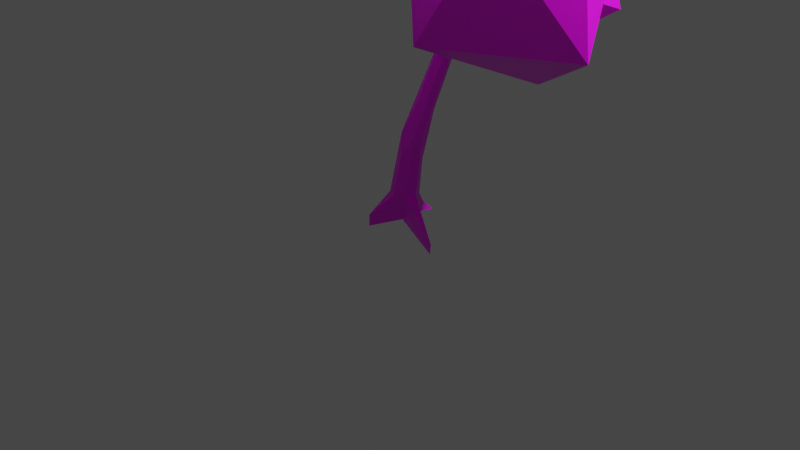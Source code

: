 # Source: trees.blend  (saved by Blender 2.91.10; exported with 4.5.12 LTS)
import bpy
from mathutils import Matrix  # noqa: F401  (used for matrix-valued properties, if any)

bpy.ops.wm.read_factory_settings(use_empty=True)
scene = bpy.context.scene
scene.name = 'Scene'

# ---- collections
col_lightsandcamera = bpy.data.collections.new('LightsAndCamera'); scene.collection.children.link(col_lightsandcamera)
col_puffytree = bpy.data.collections.new('PuffyTree'); scene.collection.children.link(col_puffytree)
col_sagleaftree = bpy.data.collections.new('SagLeafTree'); scene.collection.children.link(col_sagleaftree)
col_palmtree = bpy.data.collections.new('PalmTree'); scene.collection.children.link(col_palmtree)
col_smoothpinetree = bpy.data.collections.new('SmoothPineTree'); scene.collection.children.link(col_smoothpinetree)
col_leafypinetree = bpy.data.collections.new('LeafyPineTree'); scene.collection.children.link(col_leafypinetree)
col_spikeypinetree = bpy.data.collections.new('SpikeyPineTree'); scene.collection.children.link(col_spikeypinetree)
col_charactersize = bpy.data.collections.new('CharacterSize')  # instanced only; not linked into the scene

# ---- images (referenced by path relative to the original .blend; pixels are not part of the script)
import os
ASSET_DIR = os.environ.get("B2B_ASSET_DIR", "")  # directory of the original .blend (textures are referenced by path, not embedded)
HERE = os.path.dirname(os.path.abspath(__file__))  # packed textures are extracted next to this script under _unpacked/

def load_image(name, relpath, width, height, colorspace="sRGB"):
    """Load a texture the original file referenced (path relative to the .blend, or extracted next to this script)."""
    p = next((c for c in (os.path.join(HERE, relpath), os.path.join(ASSET_DIR, relpath)) if relpath and os.path.exists(c)), "")
    if p:
        img = bpy.data.images.load(p, check_existing=True)
        img.name = name
    else:  # same state as the original file: an image datablock whose file is absent (Cycles renders it pink)
        img = bpy.data.images.new(name, width, height)
        img.source = "FILE"
        img.filepath = "//" + (relpath or name)
    img.colorspace_settings.name = colorspace
    return img
img_craztad_basic_8x8_palette_png = load_image('craztad_basic_8x8_palette.png', 'craztad_basic_8x8_palette.png', 1024, 1024, 'sRGB')

# ---- materials (node trees are filled in below, after node groups)
mat_material = bpy.data.materials.new('Material')
mat_material.alpha_threshold = 0.0
mat_material.use_transparent_shadow = False
mat_material.line_color = (0.0, 0.0, 0.0, 1.0)

# ---- material node trees
mat_material.use_nodes = True; mat_material.node_tree.nodes.clear()
_N = mat_material.node_tree.nodes; _L = mat_material.node_tree.links
n0 = _N.new('ShaderNodeOutputMaterial'); n0.name = 'Material Output'; n0.location = (300, 300)
n1 = _N.new('ShaderNodeBsdfPrincipled'); n1.name = 'Principled BSDF'; n1.location = (10, 300)
n1.distribution = 'GGX'
n1.subsurface_method = 'BURLEY'
n1.inputs[2].default_value = 0.4
n1.inputs[3].default_value = 1.45
n1.inputs[27].default_value = (0.0, 0.0, 0.0, 1.0)
n1.inputs[28].default_value = 1.0
n2 = _N.new('ShaderNodeTexImage'); n2.name = 'Image Texture'; n2.location = (-280, 280)
n2.image = img_craztad_basic_8x8_palette_png
_L.new(n1.outputs[0], n0.inputs[0])
_L.new(n2.outputs[0], n1.inputs[0])
n0.is_active_output = True

# ---- world
world_world = bpy.data.worlds.new('World'); scene.world = world_world
world_world.use_nodes = True; world_world.node_tree.nodes.clear()
_N = world_world.node_tree.nodes; _L = world_world.node_tree.links
n0 = _N.new('ShaderNodeOutputWorld'); n0.name = 'World Output'; n0.location = (300, 300)
n1 = _N.new('ShaderNodeBackground'); n1.name = 'Background'; n1.location = (10, 300)
n1.inputs[0].default_value = (0.05088, 0.05088, 0.05088, 1.0)
_L.new(n1.outputs[0], n0.inputs[0])
n0.is_active_output = True
world_world.color = (0.05088, 0.05088, 0.05088)
world_world.use_sun_shadow = False
world_world.sun_shadow_jitter_overblur = 0.0

# ---- cameras
cam_camera = bpy.data.cameras.new('Camera')
cam_camera.clip_end = 100.0
cam_camera.ortho_scale = 7.314

# ---- lights
light_light = bpy.data.lights.new('Light', 'POINT')
light_light.transmission_factor = 0.0
light_light.energy = 1000.0
light_light.shadow_soft_size = 0.1
light_light.shadow_maximum_resolution = 0.006
light_light.use_absolute_resolution = True

# ---- meshes
me_cube = bpy.data.meshes.new('Cube')
me_cube.from_pydata([(0.04495, 0.00249, 0.009343), (-1.369, -0.731, 4.565), (-0.03909, 2.371, 3.737), (-0.05137, 2.364, 3.798), (-0.07777, 2.42, 3.799), (-1.892, 1.988, 4.082), (1.225, 0.9086, 2.405), (1.188, 0.9001, 2.456), (0.1784, 0.7891, 1.884), (-0.5856, -0.9422, 4.274), (-1.187, 1.91, 3.739), (-1.03, 1.981, 3.691), (-0.7783, 0.4075, 3.057), (-0.7774, 0.391, 3.216), (-1.064, 1.79, 3.655), (-0.9502, 1.827, 3.64), (-0.9687, 1.77, 3.744), (-1.037, 1.764, 3.726), (-0.566, 0.001974, 3.095), (-0.7269, -0.0009673, 3.136), (-0.5888, 0.02744, 3.301), (-0.6885, -0.7889, 4.033), (-0.6103, -0.7303, 4.086), (-0.06174, 0.5746, 1.945), (-0.04242, 0.7461, 1.985), (-0.6623, 0.2617, 2.839), (-0.536, 0.3578, 2.857), (-0.462, 0.2291, 2.905), (0.1177, -0.01661, 0.3026), (-0.1032, -0.02896, 0.2852), (0.106, 0.2178, 0.6343), (0.1037, 0.1003, 0.8886), (-0.07098, 0.1002, 0.8954), (0.0694, 0.69, 1.644), (-0.06144, 0.5533, 1.657), (-0.8456, 1.956, 3.711), (-0.8873, 1.992, 3.678), (-0.6238, -0.8196, 4.215), (-0.9006, 2.062, 3.747), (-0.9016, 2.029, 3.806), (-0.9394, 1.918, 3.787), (-0.9348, 1.816, 3.688), (-1.177, 1.881, 3.832), (-0.5153, -0.9109, 4.211), (-1.154, 1.997, 3.829), (-0.5957, -0.7863, 4.089), (-0.7037, -0.7515, 4.073), (-0.7231, -0.8545, 4.268), (-0.6457, -0.9374, 4.185), (-0.555, -0.9348, 4.17), (-0.7881, -0.842, 4.19), (-0.7537, -0.883, 4.184), (-0.7576, -0.7953, 4.203), (-0.7457, -0.8976, 4.247), (-0.6558, 0.02058, 3.329), (-0.7549, -0.00872, 3.258), (-0.08743, 0.6384, 1.715), (-0.5499, 0.04475, 3.184), (-0.4661, 0.1924, 2.806), (-0.06738, 0.6934, 1.674), (-0.4931, 0.3117, 2.912), (-0.6215, 0.4838, 3.146), (-0.7177, 0.461, 3.045), (-0.7831, 0.2879, 3.091), (-0.7149, 0.4452, 3.248), (-0.6444, 0.1462, 2.881), (-0.5975, 0.3412, 2.816), (-0.08767, 0.7385, 1.894), (0.003115, 0.7088, 1.632), (0.09077, 0.6246, 1.649), (-0.1236, 0.6072, 1.945), (-0.01556, 0.5451, 1.702), (-0.003892, 0.5958, 1.99), (-0.01373, 0.6959, 2.027), (0.2032, 0.7143, 2.032), (0.1363, 0.8094, 1.978), (0.2152, 0.7376, 1.875), (0.2499, 0.6853, 1.938), (0.0642, 0.5801, 1.705), (-0.07507, 0.1422, 0.005032), (1.202, 0.9679, 2.4), (1.188, 0.9327, 2.375), (1.178, 0.8854, 2.416), (1.176, 0.9379, 2.467), (0.2051, 0.8002, 2.02), (1.161, 0.973, 2.416), (-0.2881, -1.103, 4.356), (-0.3191, -1.155, 4.337), (-0.3405, -1.161, 4.396), (-0.321, -1.103, 4.41), (-1.368, -0.7829, 4.573), (-1.415, -0.7544, 4.509), (-1.371, -0.7204, 4.511), (-1.396, -0.8019, 4.526), (-0.08779, 2.381, 3.723), (-0.06997, 2.341, 3.767), (-0.08988, 2.38, 3.811), (-0.0842, 2.43, 3.75), (-1.851, 1.937, 4.142), (-1.863, 1.957, 4.055), (-1.857, 1.999, 4.122), (-1.876, 1.916, 4.086), (-0.6494, 0.4778, 3.074), (-0.6381, 0.4405, 3.211), (-0.61, -0.7982, 4.044), (-0.723, -0.01203, 3.325), (-0.5264, 0.1767, 2.763), (-0.1589, 0.6531, 1.979), (0.00268, 0.6341, 2.026), (-0.1028, 0.1869, 0.2986), (0.005772, 0.2324, 0.2955), (0.08825, 0.1687, 0.02268), (0.1511, 0.08338, 0.2907), (-0.008066, -0.06501, 0.2876), (-0.2492, -0.185, -0.1063), (-0.1505, 0.06198, 0.2503), (-0.07256, 0.2629, 0.8571), (0.01247, 0.2653, 0.6899), (0.1346, 0.1834, 0.8692), (0.01585, 0.006579, 0.6872), (-0.1036, 0.1792, 0.876), (0.01053, 0.4183, 1.099), (0.01159, 0.2105, 1.155), (0.09006, 0.3888, 1.104), (0.1065, 0.07911, -0.01502), (0.0762, -0.02019, 0.1428), (0.5709, -0.1249, -0.1429), (0.5814, -0.1242, -0.03409), (-0.0823, -0.008702, 0.01991), (-0.2285, -0.1999, 0.03109), (-0.2764, -0.1436, 0.01211), (-0.01052, 0.1845, -0.001909), (-0.162, 0.4906, -0.006033), (-0.2655, 0.7425, -0.2211), (1.289, 0.5051, 1.633), (2.182, 0.02497, 2.139), (0.8968, -0.6819, 2.149), (0.3614, -0.07921, 2.135), (0.9119, 1.021, 2.139), (1.868, 0.6195, 2.585), (1.439, -0.3925, 3.219), (0.4233, -0.2948, 3.104), (0.6326, 0.8309, 2.901), (1.404, 1.414, 3.135), (2.072, 0.05084, 2.955), (1.067, 0.5169, 3.555), (-0.8284, 2.604, 2.819), (0.7753, 2.474, 2.708), (0.1374, 1.357, 3.108), (-1.201, 1.65, 4.047), (-1.192, 3.079, 4.256), (-0.2044, 4.038, 3.237), (1.432, 1.797, 3.942), (-0.237, 1.107, 4.812), (-0.6289, 2.279, 5.491), (-0.3878, 3.737, 5.275), (1.333, 3.124, 3.91), (0.7477, 2.394, 5.411), (-2.507, 0.3822, 3.26), (-0.6752, 0.6839, 3.504), (-1.833, 0.08744, 4.714), (-2.856, 0.8629, 4.539), (-3.142, 1.619, 3.905), (-1.407, 1.574, 3.004), (-0.7805, 0.7434, 5.331), (-1.996, 0.9309, 5.931), (-3.012, 2.263, 5.335), (-1.898, 2.554, 4.077), (-0.8165, 2.186, 4.321), (-1.456, 2.157, 5.537), (-1.715, -1.037, 3.234), (-1.088, -1.414, 3.974), (-2.063, -1.51, 4.157), (-3.102, -1.003, 4.166), (-2.429, -0.1527, 3.613), (-1.419, -0.06912, 3.913), (-1.629, -1.69, 4.951), (-2.878, -1.551, 4.476), (-2.668, -0.4064, 4.761), (-1.899, 0.05991, 4.782), (-0.7087, -0.6735, 4.95), (-2.064, -1.114, 5.423), (-0.002704, -0.6882, 3.309), (0.9271, -1.305, 3.84), (0.02776, -2.04, 3.394), (-1.22, -1.215, 3.891), (-0.6638, -0.242, 4.397), (0.7726, -0.06143, 4.726), (0.5556, -2.274, 4.295), (-0.7247, -2.502, 4.522), (-1.042, -1.153, 4.874), (-0.149, -0.5038, 5.448), (1.276, -1.47, 4.756), (0.08534, -1.861, 5.508), (0.7251, 1.05, 1.686), (0.9397, 0.4926, 2.552), (0.04303, 0.382, 2.378), (-0.2629, 1.375, 1.488), (0.4398, 1.631, 1.728), (1.399, 1.506, 2.156), (-0.1463, 0.8854, 3.354), (-0.7044, 1.14, 2.847), (-0.5592, 1.991, 2.557), (0.7145, 2.165, 2.538), (1.026, 1.529, 3.184), (-0.1541, 1.755, 3.343)], [], [(36, 35, 15), (83, 85, 84), (17, 16, 42), (65, 19, 25), (45, 49, 104), (43, 49, 45), (107, 67, 59), (55, 105, 13), (84, 74, 83), (33, 68, 8), (68, 59, 67), (83, 6, 80), (7, 6, 83), (89, 88, 86), (98, 5, 101), (100, 5, 98), (103, 20, 57), (19, 55, 63), (4, 2, 97), (3, 2, 4), (90, 91, 93), (1, 91, 90), (108, 72, 74), (103, 60, 61), (60, 26, 102), (78, 69, 76), (71, 56, 34), (74, 73, 108), (48, 104, 49), (52, 37, 46), (16, 41, 40), (48, 53, 51), (48, 9, 53), (53, 9, 47), (51, 53, 93), (92, 50, 91), (93, 91, 51), (4, 39, 96), (11, 38, 97), (97, 94, 11), (103, 61, 41), (17, 63, 13), (15, 41, 102), (16, 64, 103), (17, 64, 16), (105, 55, 46), (22, 54, 37), (70, 23, 106), (73, 24, 26), (66, 107, 25), (58, 108, 27), (110, 132, 109), (110, 111, 131), (113, 125, 28), (128, 114, 79), (30, 110, 117), (118, 30, 123), (122, 32, 119), (59, 68, 116), (123, 121, 68), (69, 123, 33), (71, 34, 122), (122, 31, 78), (34, 120, 32), (0, 126, 125), (29, 129, 113), (130, 114, 129), (114, 130, 115), (109, 132, 79), (131, 133, 132), (6, 7, 82), (80, 6, 81), (106, 58, 18), (71, 77, 72, 23), (77, 74, 72), (75, 85, 80, 8), (78, 77, 71), (106, 18, 65), (77, 82, 7, 74), (84, 85, 75), (7, 83, 74), (76, 81, 6, 77), (6, 82, 77), (76, 8, 80, 81), (67, 24, 75, 68), (8, 68, 75), (54, 64, 13, 105), (103, 64, 54, 20), (19, 63, 12, 25), (88, 87, 86), (57, 27, 103), (79, 131, 111, 124), (63, 55, 13), (66, 25, 12, 62), (79, 124, 0), (79, 0, 128), (26, 66, 62, 102), (33, 8, 76, 69), (61, 60, 102), (103, 27, 60), (14, 10, 11), (11, 36, 15), (77, 78, 76), (71, 23, 70, 56), (42, 16, 40), (40, 39, 44), (44, 39, 38), (44, 38, 11), (59, 56, 70, 107), (75, 73, 74, 84), (51, 52, 46, 21), (75, 24, 73), (48, 51, 21), (18, 58, 27, 57), (15, 35, 41), (40, 41, 35), (10, 14, 17), (42, 10, 17), (45, 22, 37), (43, 45, 37), (47, 9, 37), (49, 43, 86, 87), (50, 52, 51), (83, 80, 85), (87, 48, 49), (43, 37, 89, 86), (88, 9, 48), (87, 88, 48), (89, 37, 9), (88, 89, 9), (52, 92, 1, 37), (92, 52, 50), (47, 37, 1, 90), (90, 53, 47), (36, 94, 2, 35), (90, 93, 53), (51, 91, 50), (91, 1, 92), (35, 95, 3, 40), (11, 94, 36), (39, 40, 3, 96), (2, 95, 35), (38, 39, 4, 97), (10, 99, 5, 11), (97, 2, 94), (2, 3, 95), (3, 4, 96), (44, 11, 5, 100), (101, 99, 10), (40, 44, 100, 98), (98, 42, 40), (62, 12, 14, 11), (101, 10, 42), (98, 101, 42), (101, 5, 99), (102, 41, 61), (17, 13, 64), (62, 11, 15, 102), (65, 48, 21, 19), (16, 103, 41), (17, 14, 63), (14, 12, 63), (65, 18, 104, 48), (55, 19, 21, 46), (57, 45, 104, 18), (22, 20, 54), (57, 20, 22, 45), (54, 105, 46, 37), (24, 67, 66, 26), (23, 72, 58, 106), (66, 67, 107), (107, 70, 65, 25), (58, 72, 108), (65, 70, 106), (108, 73, 60, 27), (60, 73, 26), (111, 30, 112, 124), (110, 30, 111), (110, 109, 116, 117), (115, 109, 79), (112, 118, 31, 28), (29, 113, 119, 32), (118, 112, 30), (28, 31, 119, 113), (109, 115, 120, 116), (115, 29, 32, 120), (117, 121, 123, 30), (118, 69, 78, 31), (116, 121, 117), (122, 119, 31), (33, 123, 68), (116, 68, 121), (116, 120, 56, 59), (69, 118, 123), (71, 122, 78), (122, 34, 32), (34, 56, 120), (127, 126, 124, 112), (127, 28, 125, 126), (130, 129, 29, 115), (0, 124, 126), (112, 28, 127), (129, 114, 125, 113), (128, 0, 114), (79, 114, 115), (0, 125, 114), (110, 131, 132), (79, 132, 133), (131, 79, 133), (134, 135, 136), (135, 134, 139), (134, 136, 137), (134, 137, 138), (134, 138, 139), (135, 139, 144), (136, 135, 140), (137, 136, 141), (138, 137, 142), (139, 138, 143), (135, 144, 140), (136, 140, 141), (137, 141, 142), (138, 142, 143), (139, 143, 144), (140, 144, 145), (141, 140, 145), (142, 141, 145), (143, 142, 145), (144, 143, 145), (146, 147, 148), (147, 146, 151), (146, 148, 149), (146, 149, 150), (146, 150, 151), (147, 151, 156), (148, 147, 152), (149, 148, 153), (150, 149, 154), (151, 150, 155), (147, 156, 152), (148, 152, 153), (149, 153, 154), (150, 154, 155), (151, 155, 156), (152, 156, 157), (153, 152, 157), (154, 153, 157), (155, 154, 157), (156, 155, 157), (158, 159, 160), (159, 158, 163), (158, 160, 161), (158, 161, 162), (158, 162, 163), (159, 163, 168), (160, 159, 164), (161, 160, 165), (162, 161, 166), (163, 162, 167), (159, 168, 164), (160, 164, 165), (161, 165, 166), (162, 166, 167), (163, 167, 168), (164, 168, 169), (165, 164, 169), (166, 165, 169), (167, 166, 169), (168, 167, 169), (170, 171, 172), (171, 170, 175), (170, 172, 173), (170, 173, 174), (170, 174, 175), (171, 175, 180), (172, 171, 176), (173, 172, 177), (174, 173, 178), (175, 174, 179), (171, 180, 176), (172, 176, 177), (173, 177, 178), (174, 178, 179), (175, 179, 180), (176, 180, 181), (177, 176, 181), (178, 177, 181), (179, 178, 181), (180, 179, 181), (182, 183, 184), (183, 182, 187), (182, 184, 185), (182, 185, 186), (182, 186, 187), (183, 187, 192), (184, 183, 188), (185, 184, 189), (186, 185, 190), (187, 186, 191), (183, 192, 188), (184, 188, 189), (185, 189, 190), (186, 190, 191), (187, 191, 192), (188, 192, 193), (189, 188, 193), (190, 189, 193), (191, 190, 193), (192, 191, 193), (194, 195, 196), (195, 194, 199), (194, 196, 197), (194, 197, 198), (194, 198, 199), (195, 199, 204), (196, 195, 200), (197, 196, 201), (198, 197, 202), (199, 198, 203), (195, 204, 200), (196, 200, 201), (197, 201, 202), (198, 202, 203), (199, 203, 204), (200, 204, 205), (201, 200, 205), (202, 201, 205), (203, 202, 205), (204, 203, 205)])
_uv = me_cube.uv_layers.new(name='UVMap')
_uv.uv.foreach_set('vector', [0.686, 0.199, 0.686, 0.199, 0.686, 0.199, 0.686, 0.199, 0.686, 0.199, 0.686, 0.199, 0.686, 0.199, 0.686, 0.199, 0.686, 0.199, 0.686, 0.199, 0.686, 0.199, 0.686, 0.199, 0.686, 0.199, 0.686, 0.199, 0.686, 0.199, 0.686, 0.199, 0.686, 0.199, 0.686, 0.199, 0.686, 0.199, 0.686, 0.199, 0.686, 0.199, 0.686, 0.199, 0.686, 0.199, 0.686, 0.199, 0.686, 0.199, 0.686, 0.199, 0.686, 0.199, 0.686, 0.199, 0.686, 0.199, 0.686, 0.199, 0.686, 0.199, 0.686, 0.199, 0.686, 0.199, 0.686, 0.199, 0.686, 0.199, 0.686, 0.199, 0.686, 0.199, 0.686, 0.199, 0.686, 0.199, 0.686, 0.199, 0.686, 0.199, 0.686, 0.199, 0.686, 0.199, 0.686, 0.199, 0.686, 0.199, 0.686, 0.199, 0.686, 0.199, 0.686, 0.199, 0.686, 0.199, 0.686, 0.199, 0.686, 0.199, 0.686, 0.199, 0.686, 0.199, 0.686, 0.199, 0.686, 0.199, 0.686, 0.199, 0.686, 0.199, 0.686, 0.199, 0.686, 0.199, 0.686, 0.199, 0.686, 0.199, 0.686, 0.199, 0.686, 0.199, 0.686, 0.199, 0.686, 0.199, 0.686, 0.199, 0.686, 0.199, 0.686, 0.199, 0.686, 0.199, 0.686, 0.199, 0.686, 0.199, 0.686, 0.199, 0.686, 0.199, 0.686, 0.199, 0.686, 0.199, 0.686, 0.199, 0.686, 0.199, 0.686, 0.199, 0.686, 0.199, 0.686, 0.199, 0.686, 0.199, 0.686, 0.199, 0.686, 0.199, 0.686, 0.199, 0.686, 0.199, 0.686, 0.199, 0.686, 0.199, 0.686, 0.199, 0.686, 0.199, 0.686, 0.199, 0.686, 0.199, 0.686, 0.199, 0.686, 0.199, 0.686, 0.199, 0.686, 0.199, 0.686, 0.199, 0.686, 0.199, 0.686, 0.199, 0.686, 0.199, 0.686, 0.199, 0.686, 0.199, 0.686, 0.199, 0.686, 0.199, 0.686, 0.199, 0.686, 0.199, 0.686, 0.199, 0.686, 0.199, 0.686, 0.199, 0.686, 0.199, 0.686, 0.199, 0.686, 0.199, 0.686, 0.199, 0.686, 0.199, 0.686, 0.199, 0.686, 0.199, 0.686, 0.199, 0.686, 0.199, 0.686, 0.199, 0.686, 0.199, 0.686, 0.199, 0.686, 0.199, 0.686, 0.199, 0.686, 0.199, 0.686, 0.199, 0.686, 0.199, 0.686, 0.199, 0.686, 0.199, 0.686, 0.199, 0.686, 0.199, 0.686, 0.199, 0.686, 0.199, 0.686, 0.199, 0.686, 0.199, 0.686, 0.199, 0.686, 0.199, 0.686, 0.199, 0.686, 0.199, 0.686, 0.199, 0.686, 0.199, 0.686, 0.199, 0.686, 0.199, 0.686, 0.199, 0.686, 0.199, 0.686, 0.199, 0.686, 0.199, 0.686, 0.199, 0.686, 0.199, 0.686, 0.199, 0.686, 0.199, 0.686, 0.199, 0.686, 0.199, 0.686, 0.199, 0.686, 0.199, 0.686, 0.199, 0.686, 0.199, 0.686, 0.199, 0.686, 0.199, 0.686, 0.199, 0.686, 0.199, 0.686, 0.199, 0.686, 0.199, 0.686, 0.199, 0.686, 0.199, 0.686, 0.199, 0.686, 0.199, 0.686, 0.199, 0.686, 0.199, 0.686, 0.199, 0.686, 0.199, 0.686, 0.199, 0.686, 0.199, 0.686, 0.199, 0.686, 0.199, 0.686, 0.199, 0.686, 0.199, 0.686, 0.199, 0.686, 0.199, 0.686, 0.199, 0.686, 0.199, 0.686, 0.199, 0.686, 0.199, 0.686, 0.199, 0.686, 0.199, 0.686, 0.199, 0.686, 0.199, 0.686, 0.199, 0.686, 0.199, 0.686, 0.199, 0.686, 0.199, 0.686, 0.199, 0.686, 0.199, 0.686, 0.199, 0.686, 0.199, 0.686, 0.199, 0.686, 0.199, 0.686, 0.199, 0.686, 0.199, 0.686, 0.199, 0.686, 0.199, 0.686, 0.199, 0.686, 0.199, 0.686, 0.199, 0.686, 0.199, 0.686, 0.199, 0.686, 0.199, 0.686, 0.199, 0.686, 0.199, 0.686, 0.199, 0.686, 0.199, 0.686, 0.199, 0.686, 0.199, 0.686, 0.199, 0.686, 0.199, 0.686, 0.199, 0.686, 0.199, 0.686, 0.199, 0.686, 0.199, 0.686, 0.199, 0.686, 0.199, 0.686, 0.199, 0.686, 0.199, 0.686, 0.199, 0.686, 0.199, 0.686, 0.199, 0.686, 0.199, 0.686, 0.199, 0.686, 0.199, 0.686, 0.199, 0.686, 0.199, 0.686, 0.199, 0.686, 0.199, 0.686, 0.199, 0.686, 0.199, 0.686, 0.199, 0.686, 0.199, 0.686, 0.199, 0.686, 0.199, 0.686, 0.199, 0.686, 0.199, 0.686, 0.199, 0.686, 0.199, 0.686, 0.199, 0.686, 0.199, 0.686, 0.199, 0.686, 0.199, 0.686, 0.199, 0.686, 0.199, 0.686, 0.199, 0.686, 0.199, 0.686, 0.199, 0.686, 0.199, 0.686, 0.199, 0.686, 0.199, 0.686, 0.199, 0.686, 0.199, 0.686, 0.199, 0.686, 0.199, 0.686, 0.199, 0.686, 0.199, 0.686, 0.199, 0.686, 0.199, 0.686, 0.199, 0.686, 0.199, 0.686, 0.199, 0.686, 0.199, 0.686, 0.199, 0.686, 0.199, 0.686, 0.199, 0.686, 0.199, 0.686, 0.199, 0.686, 0.199, 0.686, 0.199, 0.686, 0.199, 0.686, 0.199, 0.686, 0.199, 0.686, 0.199, 0.686, 0.199, 0.686, 0.199, 0.686, 0.199, 0.686, 0.199, 0.686, 0.199, 0.686, 0.199, 0.686, 0.199, 0.686, 0.199, 0.686, 0.199, 0.686, 0.199, 0.686, 0.199, 0.686, 0.199, 0.686, 0.199, 0.686, 0.199, 0.686, 0.199, 0.686, 0.199, 0.686, 0.199, 0.686, 0.199, 0.686, 0.199, 0.686, 0.199, 0.686, 0.199, 0.686, 0.199, 0.686, 0.199, 0.686, 0.199, 0.686, 0.199, 0.686, 0.199, 0.686, 0.199, 0.686, 0.199, 0.686, 0.199, 0.686, 0.199, 0.686, 0.199, 0.686, 0.199, 0.686, 0.199, 0.686, 0.199, 0.686, 0.199, 0.686, 0.199, 0.686, 0.199, 0.686, 0.199, 0.686, 0.199, 0.686, 0.199, 0.686, 0.199, 0.686, 0.199, 0.686, 0.199, 0.686, 0.199, 0.686, 0.199, 0.686, 0.199, 0.686, 0.199, 0.686, 0.199, 0.686, 0.199, 0.686, 0.199, 0.686, 0.199, 0.686, 0.199, 0.686, 0.199, 0.686, 0.199, 0.686, 0.199, 0.686, 0.199, 0.686, 0.199, 0.686, 0.199, 0.686, 0.199, 0.686, 0.199, 0.686, 0.199, 0.686, 0.199, 0.686, 0.199, 0.686, 0.199, 0.686, 0.199, 0.686, 0.199, 0.686, 0.199, 0.686, 0.199, 0.686, 0.199, 0.686, 0.199, 0.686, 0.199, 0.686, 0.199, 0.686, 0.199, 0.686, 0.199, 0.686, 0.199, 0.686, 0.199, 0.686, 0.199, 0.686, 0.199, 0.686, 0.199, 0.686, 0.199, 0.686, 0.199, 0.686, 0.199, 0.686, 0.199, 0.686, 0.199, 0.686, 0.199, 0.686, 0.199, 0.686, 0.199, 0.686, 0.199, 0.686, 0.199, 0.686, 0.199, 0.686, 0.199, 0.686, 0.199, 0.686, 0.199, 0.686, 0.199, 0.686, 0.199, 0.686, 0.199, 0.686, 0.199, 0.686, 0.199, 0.686, 0.199, 0.686, 0.199, 0.686, 0.199, 0.686, 0.199, 0.686, 0.199, 0.686, 0.199, 0.686, 0.199, 0.686, 0.199, 0.686, 0.199, 0.686, 0.199, 0.686, 0.199, 0.686, 0.199, 0.686, 0.199, 0.686, 0.199, 0.686, 0.199, 0.686, 0.199, 0.686, 0.199, 0.686, 0.199, 0.686, 0.199, 0.686, 0.199, 0.686, 0.199, 0.686, 0.199, 0.686, 0.199, 0.686, 0.199, 0.686, 0.199, 0.686, 0.199, 0.686, 0.199, 0.686, 0.199, 0.686, 0.199, 0.686, 0.199, 0.686, 0.199, 0.686, 0.199, 0.686, 0.199, 0.686, 0.199, 0.686, 0.199, 0.686, 0.199, 0.686, 0.199, 0.686, 0.199, 0.686, 0.199, 0.686, 0.199, 0.686, 0.199, 0.686, 0.199, 0.686, 0.199, 0.686, 0.199, 0.686, 0.199, 0.686, 0.199, 0.686, 0.199, 0.686, 0.199, 0.686, 0.199, 0.686, 0.199, 0.686, 0.199, 0.686, 0.199, 0.686, 0.199, 0.686, 0.199, 0.686, 0.199, 0.686, 0.199, 0.686, 0.199, 0.686, 0.199, 0.686, 0.199, 0.686, 0.199, 0.686, 0.199, 0.686, 0.199, 0.686, 0.199, 0.686, 0.199, 0.686, 0.199, 0.686, 0.199, 0.686, 0.199, 0.686, 0.199, 0.686, 0.199, 0.686, 0.199, 0.686, 0.199, 0.686, 0.199, 0.686, 0.199, 0.686, 0.199, 0.686, 0.199, 0.686, 0.199, 0.686, 0.199, 0.686, 0.199, 0.686, 0.199, 0.686, 0.199, 0.686, 0.199, 0.686, 0.199, 0.686, 0.199, 0.686, 0.199, 0.686, 0.199, 0.686, 0.199, 0.686, 0.199, 0.686, 0.199, 0.686, 0.199, 0.686, 0.199, 0.686, 0.199, 0.686, 0.199, 0.686, 0.199, 0.686, 0.199, 0.686, 0.199, 0.686, 0.199, 0.686, 0.199, 0.686, 0.199, 0.686, 0.199, 0.686, 0.199, 0.686, 0.199, 0.686, 0.199, 0.686, 0.199, 0.686, 0.199, 0.686, 0.199, 0.686, 0.199, 0.686, 0.199, 0.686, 0.199, 0.686, 0.199, 0.686, 0.199, 0.686, 0.199, 0.686, 0.199, 0.686, 0.199, 0.686, 0.199, 0.686, 0.199, 0.686, 0.199, 0.686, 0.199, 0.686, 0.199, 0.686, 0.199, 0.686, 0.199, 0.686, 0.199, 0.686, 0.199, 0.686, 0.199, 0.686, 0.199, 0.686, 0.199, 0.686, 0.199, 0.686, 0.199, 0.686, 0.199, 0.686, 0.199, 0.686, 0.199, 0.686, 0.199, 0.686, 0.199, 0.686, 0.199, 0.686, 0.199, 0.686, 0.199, 0.686, 0.199, 0.686, 0.199, 0.686, 0.199, 0.686, 0.199, 0.686, 0.199, 0.686, 0.199, 0.686, 0.199, 0.686, 0.199, 0.686, 0.199, 0.686, 0.199, 0.686, 0.199, 0.686, 0.199, 0.686, 0.199, 0.686, 0.199, 0.686, 0.199, 0.686, 0.199, 0.686, 0.199, 0.686, 0.199, 0.686, 0.199, 0.686, 0.199, 0.686, 0.199, 0.686, 0.199, 0.686, 0.199, 0.686, 0.199, 0.686, 0.199, 0.686, 0.199, 0.686, 0.199, 0.686, 0.199, 0.686, 0.199, 0.686, 0.199, 0.686, 0.199, 0.686, 0.199, 0.686, 0.199, 0.686, 0.199, 0.686, 0.199, 0.686, 0.199, 0.686, 0.199, 0.686, 0.199, 0.686, 0.199, 0.686, 0.199, 0.686, 0.199, 0.686, 0.199, 0.686, 0.199, 0.686, 0.199, 0.686, 0.199, 0.686, 0.199, 0.686, 0.199, 0.686, 0.199, 0.686, 0.199, 0.686, 0.199, 0.686, 0.199, 0.686, 0.199, 0.686, 0.199, 0.686, 0.199, 0.686, 0.199, 0.686, 0.199, 0.686, 0.199, 0.686, 0.199, 0.686, 0.199, 0.686, 0.199, 0.686, 0.199, 0.686, 0.199, 0.686, 0.199, 0.686, 0.199, 0.686, 0.199, 0.686, 0.199, 0.686, 0.199, 0.686, 0.199, 0.686, 0.199, 0.686, 0.199, 0.686, 0.199, 0.686, 0.199, 0.686, 0.199, 0.686, 0.199, 0.686, 0.199, 0.686, 0.199, 0.686, 0.199, 0.686, 0.199, 0.686, 0.199, 0.686, 0.199, 0.686, 0.199, 0.686, 0.199, 0.686, 0.199, 0.686, 0.199, 0.686, 0.199, 0.686, 0.199, 0.686, 0.199, 0.686, 0.199, 0.686, 0.199, 0.686, 0.199, 0.686, 0.199, 0.686, 0.199, 0.686, 0.199, 0.686, 0.199, 0.686, 0.199, 0.686, 0.199, 0.686, 0.199, 0.686, 0.199, 0.686, 0.199, 0.686, 0.199, 0.686, 0.199, 0.686, 0.199, 0.686, 0.199, 0.686, 0.199, 0.686, 0.199, 0.686, 0.199, 0.686, 0.199, 0.686, 0.199, 0.686, 0.199, 0.686, 0.199, 0.686, 0.199, 0.686, 0.199, 0.686, 0.199, 0.686, 0.199, 0.686, 0.199, 0.686, 0.199, 0.686, 0.199, 0.686, 0.199, 0.686, 0.199, 0.686, 0.199, 0.686, 0.199, 0.686, 0.199, 0.686, 0.199, 0.686, 0.199, 0.686, 0.199, 0.686, 0.199, 0.686, 0.199, 0.686, 0.199, 0.686, 0.199, 0.686, 0.199, 0.686, 0.199, 0.686, 0.199, 0.686, 0.199, 0.686, 0.199, 0.686, 0.199, 0.686, 0.199, 0.686, 0.199, 0.686, 0.199, 0.686, 0.199, 0.686, 0.199, 0.686, 0.199, 0.686, 0.199, 0.686, 0.199, 0.686, 0.199, 0.686, 0.199, 0.686, 0.199, 0.686, 0.199, 0.686, 0.199, 0.686, 0.199, 0.686, 0.199, 0.686, 0.199, 0.686, 0.199, 0.686, 0.199, 0.686, 0.199, 0.686, 0.199, 0.686, 0.199, 0.686, 0.199, 0.686, 0.199, 0.686, 0.199, 0.686, 0.199, 0.686, 0.199, 0.686, 0.199, 0.686, 0.199, 0.686, 0.199, 0.686, 0.199, 0.686, 0.199, 0.686, 0.199, 0.686, 0.199, 0.686, 0.199, 0.686, 0.199, 0.686, 0.199, 0.686, 0.199, 0.686, 0.199, 0.05974, 0.06257, 0.05974, 0.06257, 0.05974, 0.06257, 0.05974, 0.06257, 0.05974, 0.06257, 0.05974, 0.06257, 0.05974, 0.06257, 0.05974, 0.06257, 0.05974, 0.06257, 0.05974, 0.06257, 0.05974, 0.06257, 0.05974, 0.06257, 0.05974, 0.06257, 0.05974, 0.06257, 0.05974, 0.06257, 0.05974, 0.06257, 0.05974, 0.06257, 0.05974, 0.06257, 0.05974, 0.06257, 0.05974, 0.06257, 0.05974, 0.06257, 0.05974, 0.06257, 0.05974, 0.06257, 0.05974, 0.06257, 0.05974, 0.06257, 0.05974, 0.06257, 0.05974, 0.06257, 0.05974, 0.06257, 0.05974, 0.06257, 0.05974, 0.06257, 0.05974, 0.06257, 0.05974, 0.06257, 0.05974, 0.06257, 0.05974, 0.06257, 0.05974, 0.06257, 0.05974, 0.06257, 0.05974, 0.06257, 0.05974, 0.06257, 0.05974, 0.06257, 0.05974, 0.06257, 0.05974, 0.06257, 0.05974, 0.06257, 0.05974, 0.06257, 0.05974, 0.06257, 0.05974, 0.06257, 0.05974, 0.06257, 0.05974, 0.06257, 0.05974, 0.06257, 0.05974, 0.06257, 0.05974, 0.06257, 0.05974, 0.06257, 0.05974, 0.06257, 0.05974, 0.06257, 0.05974, 0.06257, 0.05974, 0.06257, 0.05974, 0.06257, 0.05974, 0.06257, 0.05974, 0.06257, 0.05974, 0.06257, 0.05974, 0.06257, 0.4318, 0.5648, 0.4318, 0.5648, 0.4318, 0.5648, 0.4318, 0.5648, 0.4318, 0.5648, 0.4318, 0.5648, 0.4318, 0.5648, 0.4318, 0.5648, 0.4318, 0.5648, 0.4318, 0.5648, 0.4318, 0.5648, 0.4318, 0.5648, 0.4318, 0.5648, 0.4318, 0.5648, 0.4318, 0.5648, 0.4318, 0.5648, 0.4318, 0.5648, 0.4318, 0.5648, 0.4318, 0.5648, 0.4318, 0.5648, 0.4318, 0.5648, 0.4318, 0.5648, 0.4318, 0.5648, 0.4318, 0.5648, 0.4318, 0.5648, 0.4318, 0.5648, 0.4318, 0.5648, 0.4318, 0.5648, 0.4318, 0.5648, 0.4318, 0.5648, 0.4318, 0.5648, 0.4318, 0.5648, 0.4318, 0.5648, 0.4318, 0.5648, 0.4318, 0.5648, 0.4318, 0.5648, 0.4318, 0.5648, 0.4318, 0.5648, 0.4318, 0.5648, 0.4318, 0.5648, 0.4318, 0.5648, 0.4318, 0.5648, 0.4318, 0.5648, 0.4318, 0.5648, 0.4318, 0.5648, 0.4318, 0.5648, 0.4318, 0.5648, 0.4318, 0.5648, 0.4318, 0.5648, 0.4318, 0.5648, 0.4318, 0.5648, 0.4318, 0.5648, 0.4318, 0.5648, 0.4318, 0.5648, 0.4318, 0.5648, 0.4318, 0.5648, 0.4318, 0.5648, 0.4318, 0.5648, 0.4318, 0.5648, 0.4318, 0.5648, 0.05974, 0.06257, 0.05974, 0.06257, 0.05974, 0.06257, 0.05974, 0.06257, 0.05974, 0.06257, 0.05974, 0.06257, 0.05974, 0.06257, 0.05974, 0.06257, 0.05974, 0.06257, 0.05974, 0.06257, 0.05974, 0.06257, 0.05974, 0.06257, 0.05974, 0.06257, 0.05974, 0.06257, 0.05974, 0.06257, 0.05974, 0.06257, 0.05974, 0.06257, 0.05974, 0.06257, 0.05974, 0.06257, 0.05974, 0.06257, 0.05974, 0.06257, 0.05974, 0.06257, 0.05974, 0.06257, 0.05974, 0.06257, 0.05974, 0.06257, 0.05974, 0.06257, 0.05974, 0.06257, 0.05974, 0.06257, 0.05974, 0.06257, 0.05974, 0.06257, 0.05974, 0.06257, 0.05974, 0.06257, 0.05974, 0.06257, 0.05974, 0.06257, 0.05974, 0.06257, 0.05974, 0.06257, 0.05974, 0.06257, 0.05974, 0.06257, 0.05974, 0.06257, 0.05974, 0.06257, 0.05974, 0.06257, 0.05974, 0.06257, 0.05974, 0.06257, 0.05974, 0.06257, 0.05974, 0.06257, 0.05974, 0.06257, 0.05974, 0.06257, 0.05974, 0.06257, 0.05974, 0.06257, 0.05974, 0.06257, 0.05974, 0.06257, 0.05974, 0.06257, 0.05974, 0.06257, 0.05974, 0.06257, 0.05974, 0.06257, 0.05974, 0.06257, 0.05974, 0.06257, 0.05974, 0.06257, 0.05974, 0.06257, 0.05974, 0.06257, 0.05974, 0.06257, 0.05974, 0.06257, 0.05974, 0.06257, 0.05974, 0.06257, 0.05974, 0.06257, 0.05974, 0.06257, 0.05974, 0.06257, 0.05974, 0.06257, 0.05974, 0.06257, 0.05974, 0.06257, 0.05974, 0.06257, 0.05974, 0.06257, 0.05974, 0.06257, 0.05974, 0.06257, 0.05974, 0.06257, 0.05974, 0.06257, 0.05974, 0.06257, 0.05974, 0.06257, 0.05974, 0.06257, 0.05974, 0.06257, 0.05974, 0.06257, 0.05974, 0.06257, 0.05974, 0.06257, 0.05974, 0.06257, 0.05974, 0.06257, 0.05974, 0.06257, 0.05974, 0.06257, 0.05974, 0.06257, 0.05974, 0.06257, 0.05974, 0.06257, 0.05974, 0.06257, 0.05974, 0.06257, 0.05974, 0.06257, 0.05974, 0.06257, 0.05974, 0.06257, 0.05974, 0.06257, 0.05974, 0.06257, 0.05974, 0.06257, 0.05974, 0.06257, 0.05974, 0.06257, 0.05974, 0.06257, 0.05974, 0.06257, 0.05974, 0.06257, 0.05974, 0.06257, 0.05974, 0.06257, 0.05974, 0.06257, 0.05974, 0.06257, 0.05974, 0.06257, 0.05974, 0.06257, 0.05974, 0.06257, 0.05974, 0.06257, 0.05974, 0.06257, 0.05974, 0.06257, 0.05974, 0.06257, 0.05974, 0.06257, 0.05974, 0.06257, 0.05974, 0.06257, 0.05974, 0.06257, 0.05974, 0.06257, 0.05974, 0.06257, 0.4318, 0.5648, 0.4318, 0.5648, 0.4318, 0.5648, 0.4318, 0.5648, 0.4318, 0.5648, 0.4318, 0.5648, 0.4318, 0.5648, 0.4318, 0.5648, 0.4318, 0.5648, 0.4318, 0.5648, 0.4318, 0.5648, 0.4318, 0.5648, 0.4318, 0.5648, 0.4318, 0.5648, 0.4318, 0.5648, 0.4318, 0.5648, 0.4318, 0.5648, 0.4318, 0.5648, 0.4318, 0.5648, 0.4318, 0.5648, 0.4318, 0.5648, 0.4318, 0.5648, 0.4318, 0.5648, 0.4318, 0.5648, 0.4318, 0.5648, 0.4318, 0.5648, 0.4318, 0.5648, 0.4318, 0.5648, 0.4318, 0.5648, 0.4318, 0.5648, 0.4318, 0.5648, 0.4318, 0.5648, 0.4318, 0.5648, 0.4318, 0.5648, 0.4318, 0.5648, 0.4318, 0.5648, 0.4318, 0.5648, 0.4318, 0.5648, 0.4318, 0.5648, 0.4318, 0.5648, 0.4318, 0.5648, 0.4318, 0.5648, 0.4318, 0.5648, 0.4318, 0.5648, 0.4318, 0.5648, 0.4318, 0.5648, 0.4318, 0.5648, 0.4318, 0.5648, 0.4318, 0.5648, 0.4318, 0.5648, 0.4318, 0.5648, 0.4318, 0.5648, 0.4318, 0.5648, 0.4318, 0.5648, 0.4318, 0.5648, 0.4318, 0.5648, 0.4318, 0.5648, 0.4318, 0.5648, 0.4318, 0.5648, 0.4318, 0.5648, 0.05974, 0.06257, 0.05974, 0.06257, 0.05974, 0.06257, 0.05974, 0.06257, 0.05974, 0.06257, 0.05974, 0.06257, 0.05974, 0.06257, 0.05974, 0.06257, 0.05974, 0.06257, 0.05974, 0.06257, 0.05974, 0.06257, 0.05974, 0.06257, 0.05974, 0.06257, 0.05974, 0.06257, 0.05974, 0.06257, 0.05974, 0.06257, 0.05974, 0.06257, 0.05974, 0.06257, 0.05974, 0.06257, 0.05974, 0.06257, 0.05974, 0.06257, 0.05974, 0.06257, 0.05974, 0.06257, 0.05974, 0.06257, 0.05974, 0.06257, 0.05974, 0.06257, 0.05974, 0.06257, 0.05974, 0.06257, 0.05974, 0.06257, 0.05974, 0.06257, 0.05974, 0.06257, 0.05974, 0.06257, 0.05974, 0.06257, 0.05974, 0.06257, 0.05974, 0.06257, 0.05974, 0.06257, 0.05974, 0.06257, 0.05974, 0.06257, 0.05974, 0.06257, 0.05974, 0.06257, 0.05974, 0.06257, 0.05974, 0.06257, 0.05974, 0.06257, 0.05974, 0.06257, 0.05974, 0.06257, 0.05974, 0.06257, 0.05974, 0.06257, 0.05974, 0.06257, 0.05974, 0.06257, 0.05974, 0.06257, 0.05974, 0.06257, 0.05974, 0.06257, 0.05974, 0.06257, 0.05974, 0.06257, 0.05974, 0.06257, 0.05974, 0.06257, 0.05974, 0.06257, 0.05974, 0.06257, 0.05974, 0.06257, 0.05974, 0.06257])
me_cube.materials.append(mat_material)
me_cube.use_remesh_preserve_volume = False
me_cube.use_remesh_preserve_attributes = False
me_cube.use_mirror_vertex_groups = False
me_cube.update()

# ---- objects
ob_charactersize = bpy.data.objects.new('CharacterSize', None)
ob_light = bpy.data.objects.new('Light', light_light)
ob_camera = bpy.data.objects.new('Camera', cam_camera)
ob_puffytree = bpy.data.objects.new('PuffyTree', me_cube)

# ---- transforms, parenting, visibility, modifiers, constraints
ob_charactersize.location = (-2.113, 0.0, 0.0)
ob_charactersize.instance_type = 'COLLECTION'
ob_charactersize.lineart.crease_threshold = 0.0
ob_light.location = (4.076, 1.005, 5.904)
ob_light.rotation_euler = (0.6503, 0.05522, 1.866)
ob_light.lock_rotations_4d = False
ob_light.empty_display_type = 'ARROWS'
ob_light.color = (0.0, 0.0, 0.0, 0.0)
ob_light.lineart.crease_threshold = 0.0
ob_camera.location = (7.359, -6.926, 4.958)
ob_camera.rotation_euler = (1.109, 0.0, 0.8149)
ob_camera.lock_rotations_4d = False
ob_camera.empty_display_type = 'ARROWS'
ob_camera.color = (0.0, 0.0, 0.0, 0.0)
ob_camera.display_type = 'WIRE'
ob_camera.lineart.crease_threshold = 0.0
ob_puffytree.location = (0.0, 0.0, 0.0)
ob_puffytree.lock_rotations_4d = False
ob_puffytree.empty_display_type = 'ARROWS'
ob_puffytree.lineart.crease_threshold = 0.0
ob_charactersize.instance_collection = col_charactersize

# ---- collection membership
scene.collection.objects.link(ob_charactersize)
col_lightsandcamera.objects.link(ob_light)
col_lightsandcamera.objects.link(ob_camera)
col_puffytree.objects.link(ob_puffytree)

# ---- scene / render settings (as saved in the file)
scene.camera = ob_camera
scene.frame_start = 1; scene.frame_end = 250; scene.frame_set(1)
scene.render.engine = 'BLENDER_EEVEE_NEXT'
scene.cycles.use_denoising = False
scene.cycles.samples = 128
scene.cycles.sampling_pattern = 'TABULATED_SOBOL'
scene.cycles.use_adaptive_sampling = False
scene.cycles.use_light_tree = False
scene.view_settings.view_transform = 'Filmic'
bpy.context.view_layer.update()
